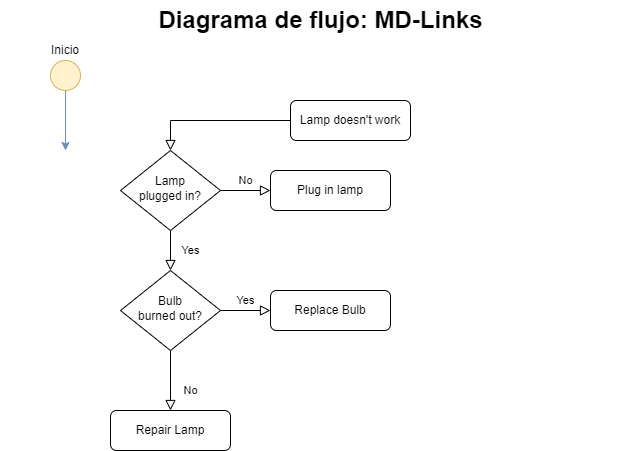

The diagram above was exported from draw.io. Its source (the exported page's mxGraphModel, read from the mxfile embedded in the PNG):
<mxGraphModel dx="868" dy="442" grid="1" gridSize="10" guides="1" tooltips="1" connect="1" arrows="1" fold="1" page="1" pageScale="1" pageWidth="827" pageHeight="1169" math="0" shadow="0">
  <root>
    <mxCell id="WIyWlLk6GJQsqaUBKTNV-0" />
    <mxCell id="WIyWlLk6GJQsqaUBKTNV-1" parent="WIyWlLk6GJQsqaUBKTNV-0" />
    <mxCell id="WIyWlLk6GJQsqaUBKTNV-2" value="" style="rounded=0;html=1;jettySize=auto;orthogonalLoop=1;fontSize=11;endArrow=block;endFill=0;endSize=8;strokeWidth=1;shadow=0;labelBackgroundColor=none;edgeStyle=orthogonalEdgeStyle;" parent="WIyWlLk6GJQsqaUBKTNV-1" source="WIyWlLk6GJQsqaUBKTNV-3" target="WIyWlLk6GJQsqaUBKTNV-6" edge="1">
      <mxGeometry relative="1" as="geometry" />
    </mxCell>
    <mxCell id="WIyWlLk6GJQsqaUBKTNV-3" value="Lamp doesn't work" style="rounded=1;whiteSpace=wrap;html=1;fontSize=12;glass=0;strokeWidth=1;shadow=0;" parent="WIyWlLk6GJQsqaUBKTNV-1" vertex="1">
      <mxGeometry x="340" y="120" width="120" height="40" as="geometry" />
    </mxCell>
    <mxCell id="WIyWlLk6GJQsqaUBKTNV-4" value="Yes" style="rounded=0;html=1;jettySize=auto;orthogonalLoop=1;fontSize=11;endArrow=block;endFill=0;endSize=8;strokeWidth=1;shadow=0;labelBackgroundColor=none;edgeStyle=orthogonalEdgeStyle;" parent="WIyWlLk6GJQsqaUBKTNV-1" source="WIyWlLk6GJQsqaUBKTNV-6" target="WIyWlLk6GJQsqaUBKTNV-10" edge="1">
      <mxGeometry y="20" relative="1" as="geometry">
        <mxPoint as="offset" />
      </mxGeometry>
    </mxCell>
    <mxCell id="WIyWlLk6GJQsqaUBKTNV-5" value="No" style="edgeStyle=orthogonalEdgeStyle;rounded=0;html=1;jettySize=auto;orthogonalLoop=1;fontSize=11;endArrow=block;endFill=0;endSize=8;strokeWidth=1;shadow=0;labelBackgroundColor=none;" parent="WIyWlLk6GJQsqaUBKTNV-1" source="WIyWlLk6GJQsqaUBKTNV-6" target="WIyWlLk6GJQsqaUBKTNV-7" edge="1">
      <mxGeometry y="10" relative="1" as="geometry">
        <mxPoint as="offset" />
      </mxGeometry>
    </mxCell>
    <mxCell id="WIyWlLk6GJQsqaUBKTNV-6" value="Lamp&lt;br&gt;plugged in?" style="rhombus;whiteSpace=wrap;html=1;shadow=0;fontFamily=Helvetica;fontSize=12;align=center;strokeWidth=1;spacing=6;spacingTop=-4;" parent="WIyWlLk6GJQsqaUBKTNV-1" vertex="1">
      <mxGeometry x="170" y="170" width="100" height="80" as="geometry" />
    </mxCell>
    <mxCell id="WIyWlLk6GJQsqaUBKTNV-7" value="Plug in lamp" style="rounded=1;whiteSpace=wrap;html=1;fontSize=12;glass=0;strokeWidth=1;shadow=0;" parent="WIyWlLk6GJQsqaUBKTNV-1" vertex="1">
      <mxGeometry x="320" y="190" width="120" height="40" as="geometry" />
    </mxCell>
    <mxCell id="WIyWlLk6GJQsqaUBKTNV-8" value="No" style="rounded=0;html=1;jettySize=auto;orthogonalLoop=1;fontSize=11;endArrow=block;endFill=0;endSize=8;strokeWidth=1;shadow=0;labelBackgroundColor=none;edgeStyle=orthogonalEdgeStyle;" parent="WIyWlLk6GJQsqaUBKTNV-1" source="WIyWlLk6GJQsqaUBKTNV-10" target="WIyWlLk6GJQsqaUBKTNV-11" edge="1">
      <mxGeometry x="0.3333" y="20" relative="1" as="geometry">
        <mxPoint as="offset" />
      </mxGeometry>
    </mxCell>
    <mxCell id="WIyWlLk6GJQsqaUBKTNV-9" value="Yes" style="edgeStyle=orthogonalEdgeStyle;rounded=0;html=1;jettySize=auto;orthogonalLoop=1;fontSize=11;endArrow=block;endFill=0;endSize=8;strokeWidth=1;shadow=0;labelBackgroundColor=none;" parent="WIyWlLk6GJQsqaUBKTNV-1" source="WIyWlLk6GJQsqaUBKTNV-10" target="WIyWlLk6GJQsqaUBKTNV-12" edge="1">
      <mxGeometry y="10" relative="1" as="geometry">
        <mxPoint as="offset" />
      </mxGeometry>
    </mxCell>
    <mxCell id="WIyWlLk6GJQsqaUBKTNV-10" value="Bulb&lt;br&gt;burned out?" style="rhombus;whiteSpace=wrap;html=1;shadow=0;fontFamily=Helvetica;fontSize=12;align=center;strokeWidth=1;spacing=6;spacingTop=-4;" parent="WIyWlLk6GJQsqaUBKTNV-1" vertex="1">
      <mxGeometry x="170" y="290" width="100" height="80" as="geometry" />
    </mxCell>
    <mxCell id="WIyWlLk6GJQsqaUBKTNV-11" value="Repair Lamp" style="rounded=1;whiteSpace=wrap;html=1;fontSize=12;glass=0;strokeWidth=1;shadow=0;" parent="WIyWlLk6GJQsqaUBKTNV-1" vertex="1">
      <mxGeometry x="160" y="430" width="120" height="40" as="geometry" />
    </mxCell>
    <mxCell id="WIyWlLk6GJQsqaUBKTNV-12" value="Replace Bulb" style="rounded=1;whiteSpace=wrap;html=1;fontSize=12;glass=0;strokeWidth=1;shadow=0;" parent="WIyWlLk6GJQsqaUBKTNV-1" vertex="1">
      <mxGeometry x="320" y="310" width="120" height="40" as="geometry" />
    </mxCell>
    <mxCell id="EPPMr4F6oVnKPwPU_Rqi-2" style="edgeStyle=orthogonalEdgeStyle;rounded=0;orthogonalLoop=1;jettySize=auto;html=1;exitX=0.5;exitY=1;exitDx=0;exitDy=0;fillColor=#dae8fc;strokeColor=#6c8ebf;" parent="WIyWlLk6GJQsqaUBKTNV-1" source="EPPMr4F6oVnKPwPU_Rqi-0" edge="1">
      <mxGeometry relative="1" as="geometry">
        <mxPoint x="115" y="170" as="targetPoint" />
      </mxGeometry>
    </mxCell>
    <mxCell id="EPPMr4F6oVnKPwPU_Rqi-0" value="" style="ellipse;whiteSpace=wrap;html=1;aspect=fixed;fillColor=#fff2cc;strokeColor=#d6b656;" parent="WIyWlLk6GJQsqaUBKTNV-1" vertex="1">
      <mxGeometry x="100" y="80" width="30" height="30" as="geometry" />
    </mxCell>
    <mxCell id="EPPMr4F6oVnKPwPU_Rqi-19" value="Diagrama de flujo: MD-Links" style="text;strokeColor=none;fillColor=none;html=1;fontSize=24;fontStyle=1;verticalAlign=middle;align=center;" parent="WIyWlLk6GJQsqaUBKTNV-1" vertex="1">
      <mxGeometry x="50" y="20" width="640" height="40" as="geometry" />
    </mxCell>
    <UserObject label="Inicio" placeholders="1" name="Variable" id="EPPMr4F6oVnKPwPU_Rqi-20">
      <mxCell style="text;html=1;strokeColor=none;fillColor=none;align=center;verticalAlign=middle;whiteSpace=wrap;overflow=hidden;" parent="WIyWlLk6GJQsqaUBKTNV-1" vertex="1">
        <mxGeometry x="75" y="60" width="80" height="20" as="geometry" />
      </mxCell>
    </UserObject>
  </root>
</mxGraphModel>